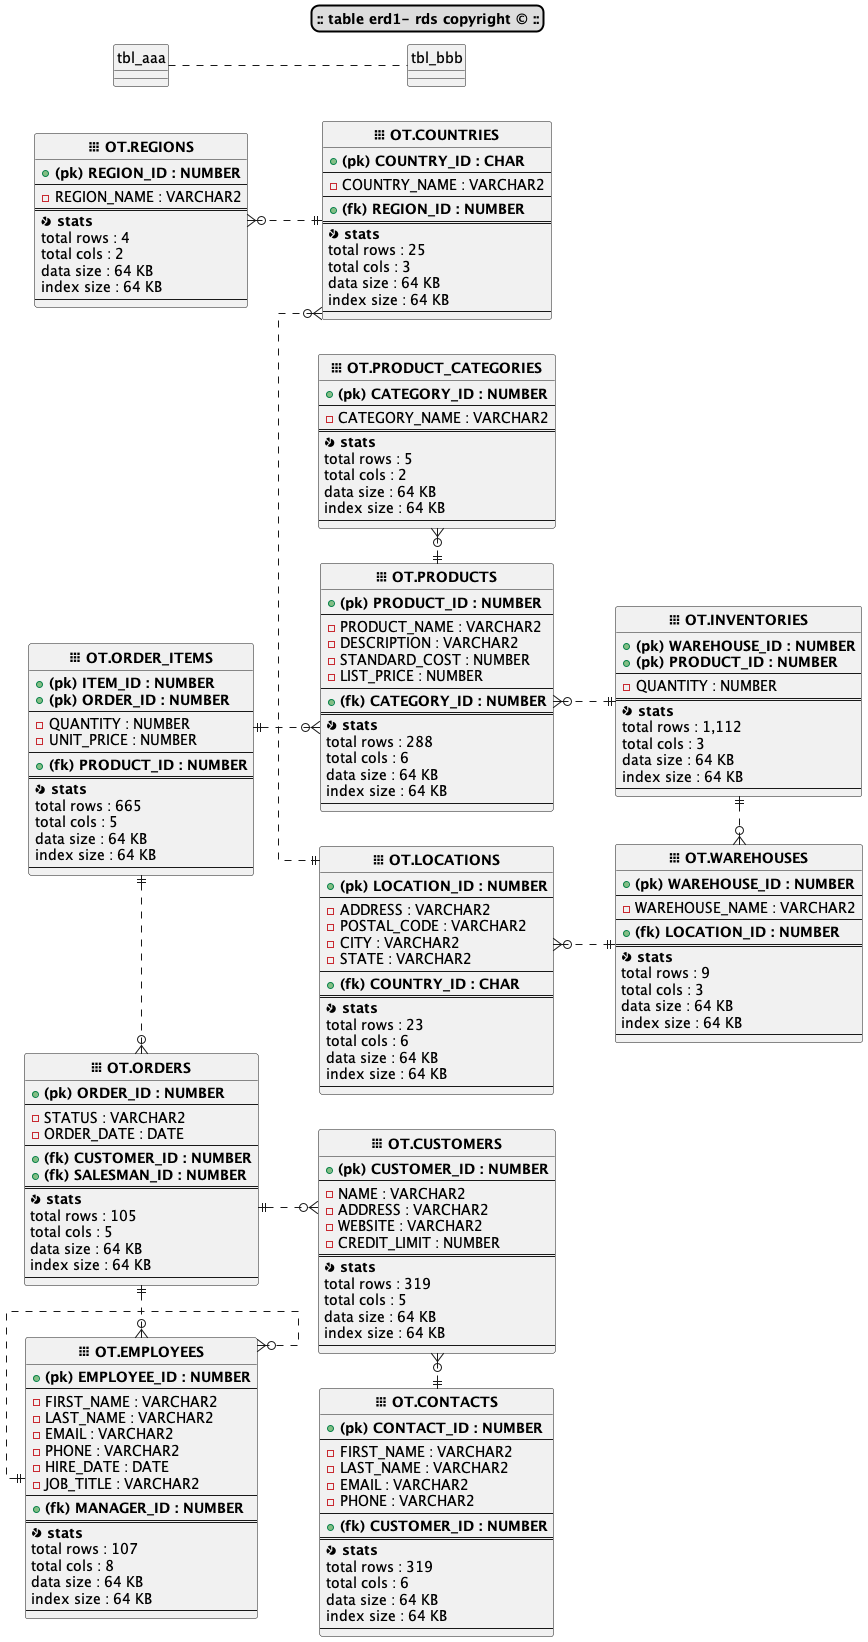

The diagram above was rendered by PlantUML. Its source (embedded in the PNG):
@startuml
skinparam titleBorderRoundCorner 15
skinparam titleBorderThickness 2
skinparam titleBorderColor black
skinparam titleBackgroundColor #DDDDDD
title **:: table erd1- rds copyright © ::**
!theme _none_
skinparam shadowing False
left to right direction
skinparam linetype ortho
skinparam packageStyle rectangle
hide circle



entity "<&grid-three-up>** OT.CONTACTS**" as OT.CONTACTS { 
  + **(pk) CONTACT_ID : NUMBER**
  --
  - FIRST_NAME : VARCHAR2
  - LAST_NAME : VARCHAR2
  - EMAIL : VARCHAR2
  - PHONE : VARCHAR2
  --
  + **(fk) CUSTOMER_ID : NUMBER**
  ==
  <&pie-chart>** stats**
      total rows : 319
      total cols : 6
      data size : 64 KB
      index size : 64 KB
  --
}


entity "<&grid-three-up>** OT.COUNTRIES**" as OT.COUNTRIES { 
  + **(pk) COUNTRY_ID : CHAR**
  --
  - COUNTRY_NAME : VARCHAR2
  --
  + **(fk) REGION_ID : NUMBER**
  ==
  <&pie-chart>** stats**
      total rows : 25
      total cols : 3
      data size : 64 KB
      index size : 64 KB
  --
}


entity "<&grid-three-up>** OT.CUSTOMERS**" as OT.CUSTOMERS { 
  + **(pk) CUSTOMER_ID : NUMBER**
  --
  - NAME : VARCHAR2
  - ADDRESS : VARCHAR2
  - WEBSITE : VARCHAR2
  - CREDIT_LIMIT : NUMBER
  ==
  <&pie-chart>** stats**
      total rows : 319
      total cols : 5
      data size : 64 KB
      index size : 64 KB
  --
}


entity "<&grid-three-up>** OT.EMPLOYEES**" as OT.EMPLOYEES { 
  + **(pk) EMPLOYEE_ID : NUMBER**
  --
  - FIRST_NAME : VARCHAR2
  - LAST_NAME : VARCHAR2
  - EMAIL : VARCHAR2
  - PHONE : VARCHAR2
  - HIRE_DATE : DATE
  - JOB_TITLE : VARCHAR2
  --
  + **(fk) MANAGER_ID : NUMBER**
  ==
  <&pie-chart>** stats**
      total rows : 107
      total cols : 8
      data size : 64 KB
      index size : 64 KB
  --
}


entity "<&grid-three-up>** OT.INVENTORIES**" as OT.INVENTORIES { 
  + **(pk) WAREHOUSE_ID : NUMBER**
  + **(pk) PRODUCT_ID : NUMBER**
  --
  - QUANTITY : NUMBER
  ==
  <&pie-chart>** stats**
      total rows : 1,112
      total cols : 3
      data size : 64 KB
      index size : 64 KB
  --
}


entity "<&grid-three-up>** OT.LOCATIONS**" as OT.LOCATIONS { 
  + **(pk) LOCATION_ID : NUMBER**
  --
  - ADDRESS : VARCHAR2
  - POSTAL_CODE : VARCHAR2
  - CITY : VARCHAR2
  - STATE : VARCHAR2
  --
  + **(fk) COUNTRY_ID : CHAR**
  ==
  <&pie-chart>** stats**
      total rows : 23
      total cols : 6
      data size : 64 KB
      index size : 64 KB
  --
}


entity "<&grid-three-up>** OT.ORDERS**" as OT.ORDERS { 
  + **(pk) ORDER_ID : NUMBER**
  --
  - STATUS : VARCHAR2
  - ORDER_DATE : DATE
  --
  + **(fk) CUSTOMER_ID : NUMBER**
  + **(fk) SALESMAN_ID : NUMBER**
  ==
  <&pie-chart>** stats**
      total rows : 105
      total cols : 5
      data size : 64 KB
      index size : 64 KB
  --
}


entity "<&grid-three-up>** OT.ORDER_ITEMS**" as OT.ORDER_ITEMS { 
  + **(pk) ITEM_ID : NUMBER**
  + **(pk) ORDER_ID : NUMBER**
  --
  - QUANTITY : NUMBER
  - UNIT_PRICE : NUMBER
  --
  + **(fk) PRODUCT_ID : NUMBER**
  ==
  <&pie-chart>** stats**
      total rows : 665
      total cols : 5
      data size : 64 KB
      index size : 64 KB
  --
}


entity "<&grid-three-up>** OT.PRODUCTS**" as OT.PRODUCTS { 
  + **(pk) PRODUCT_ID : NUMBER**
  --
  - PRODUCT_NAME : VARCHAR2
  - DESCRIPTION : VARCHAR2
  - STANDARD_COST : NUMBER
  - LIST_PRICE : NUMBER
  --
  + **(fk) CATEGORY_ID : NUMBER**
  ==
  <&pie-chart>** stats**
      total rows : 288
      total cols : 6
      data size : 64 KB
      index size : 64 KB
  --
}


entity "<&grid-three-up>** OT.PRODUCT_CATEGORIES**" as OT.PRODUCT_CATEGORIES { 
  + **(pk) CATEGORY_ID : NUMBER**
  --
  - CATEGORY_NAME : VARCHAR2
  ==
  <&pie-chart>** stats**
      total rows : 5
      total cols : 2
      data size : 64 KB
      index size : 64 KB
  --
}


entity "<&grid-three-up>** OT.REGIONS**" as OT.REGIONS { 
  + **(pk) REGION_ID : NUMBER**
  --
  - REGION_NAME : VARCHAR2
  ==
  <&pie-chart>** stats**
      total rows : 4
      total cols : 2
      data size : 64 KB
      index size : 64 KB
  --
}


entity "<&grid-three-up>** OT.WAREHOUSES**" as OT.WAREHOUSES { 
  + **(pk) WAREHOUSE_ID : NUMBER**
  --
  - WAREHOUSE_NAME : VARCHAR2
  --
  + **(fk) LOCATION_ID : NUMBER**
  ==
  <&pie-chart>** stats**
      total rows : 9
      total cols : 3
      data size : 64 KB
      index size : 64 KB
  --
}

OT.ORDERS ||.d.o{ OT.CUSTOMERS
OT.PRODUCTS ||.l.o{ OT.PRODUCT_CATEGORIES
OT.WAREHOUSES ||.u.o{ OT.LOCATIONS
OT.ORDERS ||.r.o{ OT.EMPLOYEES
OT.EMPLOYEES ||.d.o{ OT.EMPLOYEES
OT.LOCATIONS ||.l.o{ OT.COUNTRIES
OT.INVENTORIES ||.u.o{ OT.PRODUCTS
OT.ORDER_ITEMS ||.r.o{ OT.ORDERS
OT.ORDER_ITEMS ||.d.o{ OT.PRODUCTS
OT.CONTACTS ||.l.o{ OT.CUSTOMERS
OT.COUNTRIES ||.u.o{ OT.REGIONS
OT.INVENTORIES ||.r.o{ OT.WAREHOUSES

'# manual relation section 
tbl_aaa .. tbl_bbb

@enduml